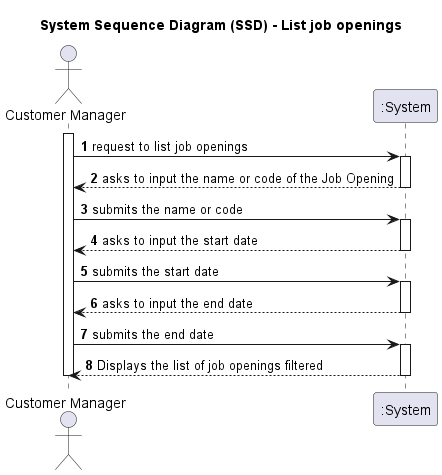

The diagram above was rendered by PlantUML. Its source (embedded in the PNG):
@startuml
'skinparam monochrome true
'skinparam packageStyle rectangle
'skinparam shadowing false

title System Sequence Diagram (SSD) - List job openings

autonumber

actor "Customer Manager" as Agent
participant ":System" as System

activate Agent

Agent -> System : request to list job openings

activate System

    System --> Agent : asks to input the name or code of the Job Opening

deactivate System


Agent -> System : submits the name or code

activate System

System --> Agent : asks to input the start date

deactivate System

Agent -> System : submits the start date

activate System

System --> Agent : asks to input the end date


deactivate System

Agent -> System : submits the end date

activate System





 System --> Agent : Displays the list of job openings filtered
deactivate System

deactivate Agent

@enduml